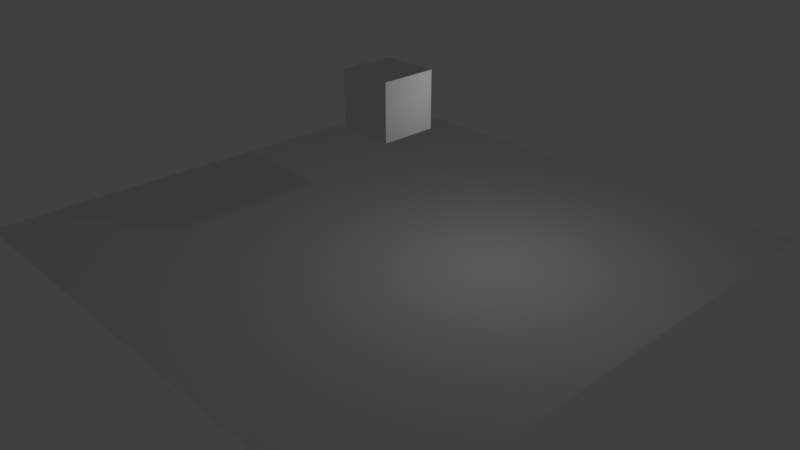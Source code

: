 # Source: Rebond.blend  (saved by Blender 2.78.5; exported with 4.5.12 LTS)
import bpy
from mathutils import Matrix  # noqa: F401  (used for matrix-valued properties, if any)

bpy.ops.wm.read_factory_settings(use_empty=True)
scene = bpy.context.scene
scene.name = 'Scene'

# ---- collections
col_collection_1 = bpy.data.collections.new('Collection 1'); scene.collection.children.link(col_collection_1)

# ---- materials (node trees are filled in below, after node groups)
mat_material = bpy.data.materials.new('Material')
mat_material.alpha_threshold = 0.0
mat_material.use_transparent_shadow = False
mat_material.roughness = 0.5
mat_material.line_color = (0.0, 0.0, 0.0, 1.0)

# ---- material node trees

# ---- world
world_world = bpy.data.worlds.new('World'); scene.world = world_world
world_world.color = (0.05088, 0.05088, 0.05088)
world_world.use_sun_shadow = False
world_world.sun_shadow_jitter_overblur = 0.0
world_world.cycles.sampling_method = 'MANUAL'

# ---- cameras
cam_camera = bpy.data.cameras.new('Camera')
cam_camera.clip_end = 100.0
cam_camera.lens = 35.0
cam_camera.sensor_width = 32.0
cam_camera.sensor_height = 18.0
cam_camera.ortho_scale = 7.314
cam_camera.dof.focus_distance = 0.0
cam_camera.dof.aperture_fstop = 128.0

# ---- lights
light_lamp = bpy.data.lights.new('Lamp', 'POINT')
light_lamp.transmission_factor = 0.0
light_lamp.cutoff_distance = 30.0
light_lamp.energy = 100.0
light_lamp.shadow_buffer_clip_start = 1.001
light_lamp.shadow_soft_size = 0.1
light_lamp.shadow_maximum_resolution = 0.006
light_lamp.use_absolute_resolution = True

# ---- meshes
me_plane = bpy.data.meshes.new('Plane')
me_plane.from_pydata([(-1.0, -1.0, 0.0), (1.0, -1.0, 0.0), (-1.0, 1.0, 0.0), (1.0, 1.0, 0.0)], [], [(0, 1, 3, 2)])
me_plane.use_remesh_preserve_volume = False
me_plane.use_remesh_preserve_attributes = False
me_plane.use_mirror_vertex_groups = False
me_plane.update()
me_cube = bpy.data.meshes.new('Cube')
me_cube.from_pydata([(1.0, 1.0, -1.0), (1.0, -1.0, -1.0), (-1.0, -1.0, -1.0), (-1.0, 1.0, -1.0), (1.0, 1.0, 1.0), (1.0, -1.0, 1.0), (-1.0, -1.0, 1.0), (-1.0, 1.0, 1.0)], [], [(0, 1, 2, 3), (4, 7, 6, 5), (0, 4, 5, 1), (1, 5, 6, 2), (2, 6, 7, 3), (4, 0, 3, 7)])
me_cube.materials.append(mat_material)
me_cube.use_remesh_preserve_volume = False
me_cube.use_remesh_preserve_attributes = False
me_cube.use_mirror_vertex_groups = False
me_cube.update()

# ---- objects
ob_plane = bpy.data.objects.new('Plane', me_plane)
ob_cube = bpy.data.objects.new('Cube', me_cube)
ob_lamp = bpy.data.objects.new('Lamp', light_lamp)
ob_camera = bpy.data.objects.new('Camera', cam_camera)

# ---- transforms, parenting, visibility, modifiers, constraints
ob_plane.location = (0.0, 0.0, 0.0)
ob_plane.scale = (10.0, 10.0, 10.0)
ob_plane.lineart.crease_threshold = 0.0
ob_cube.location = (0.0, 0.0, 5.0)
ob_cube.lock_rotations_4d = False
ob_cube.empty_display_type = 'ARROWS'
ob_cube.lineart.crease_threshold = 0.0
ob_lamp.location = (4.076, 1.005, 5.904)
ob_lamp.rotation_euler = (0.6503, 0.05522, 1.866)
ob_lamp.lock_rotations_4d = False
ob_lamp.empty_display_type = 'ARROWS'
ob_lamp.color = (0.0, 0.0, 0.0, 0.0)
ob_lamp.lineart.crease_threshold = 0.0
ob_camera.location = (20.22, -18.51, 14.05)
ob_camera.rotation_euler = (1.109, 0.0, 0.8149)
ob_camera.lock_rotations_4d = False
ob_camera.empty_display_type = 'ARROWS'
ob_camera.color = (0.0, 0.0, 0.0, 0.0)
ob_camera.display_type = 'WIRE'
ob_camera.lineart.crease_threshold = 0.0

# ---- collection membership
col_collection_1.objects.link(ob_plane)
col_collection_1.objects.link(ob_cube)
col_collection_1.objects.link(ob_lamp)
col_collection_1.objects.link(ob_camera)

# ---- scene / render settings (as saved in the file)
scene.camera = ob_camera
scene.frame_start = 1; scene.frame_end = 250; scene.frame_set(1)
scene.render.engine = 'BLENDER_EEVEE_NEXT'
scene.render.resolution_percentage = 50
scene.render.dither_intensity = 0.0
scene.cycles.use_denoising = False
scene.cycles.samples = 128
scene.cycles.sampling_pattern = 'TABULATED_SOBOL'
scene.cycles.use_adaptive_sampling = False
scene.cycles.use_light_tree = False
scene.cycles.blur_glossy = 0.0
scene.cycles.sample_clamp_indirect = 0.0
scene.view_settings.view_transform = 'Standard'
bpy.context.view_layer.update()
